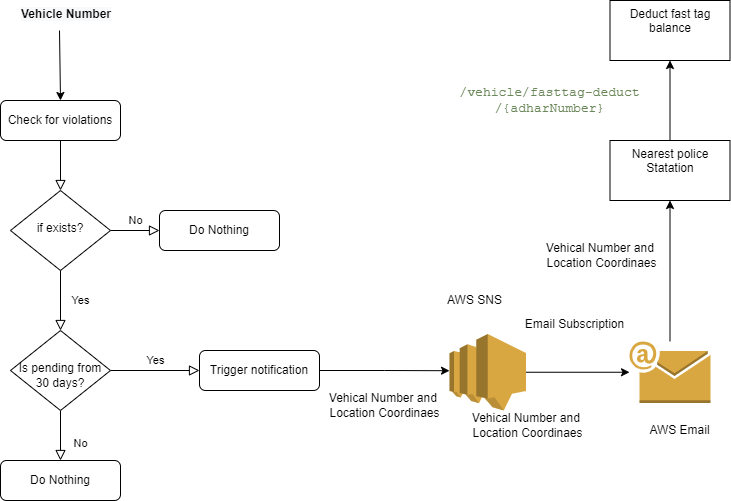

The diagram above was exported from draw.io. Its source (the exported page's mxGraphModel, read from the mxfile embedded in the PNG):
<mxGraphModel dx="1038" dy="1810" grid="1" gridSize="10" guides="1" tooltips="1" connect="1" arrows="1" fold="1" page="1" pageScale="1" pageWidth="827" pageHeight="1169" math="0" shadow="0">
  <root>
    <mxCell id="WIyWlLk6GJQsqaUBKTNV-0" />
    <mxCell id="WIyWlLk6GJQsqaUBKTNV-1" parent="WIyWlLk6GJQsqaUBKTNV-0" />
    <mxCell id="WIyWlLk6GJQsqaUBKTNV-2" value="" style="rounded=0;html=1;jettySize=auto;orthogonalLoop=1;fontSize=11;endArrow=block;endFill=0;endSize=8;strokeWidth=1;shadow=0;labelBackgroundColor=none;edgeStyle=orthogonalEdgeStyle;" parent="WIyWlLk6GJQsqaUBKTNV-1" source="WIyWlLk6GJQsqaUBKTNV-3" target="WIyWlLk6GJQsqaUBKTNV-6" edge="1">
      <mxGeometry relative="1" as="geometry" />
    </mxCell>
    <mxCell id="WIyWlLk6GJQsqaUBKTNV-3" value="Check for violations" style="rounded=1;whiteSpace=wrap;html=1;fontSize=12;glass=0;strokeWidth=1;shadow=0;" parent="WIyWlLk6GJQsqaUBKTNV-1" vertex="1">
      <mxGeometry x="161" y="80" width="120" height="40" as="geometry" />
    </mxCell>
    <mxCell id="WIyWlLk6GJQsqaUBKTNV-4" value="Yes" style="rounded=0;html=1;jettySize=auto;orthogonalLoop=1;fontSize=11;endArrow=block;endFill=0;endSize=8;strokeWidth=1;shadow=0;labelBackgroundColor=none;edgeStyle=orthogonalEdgeStyle;" parent="WIyWlLk6GJQsqaUBKTNV-1" source="WIyWlLk6GJQsqaUBKTNV-6" target="WIyWlLk6GJQsqaUBKTNV-10" edge="1">
      <mxGeometry y="20" relative="1" as="geometry">
        <mxPoint as="offset" />
      </mxGeometry>
    </mxCell>
    <mxCell id="WIyWlLk6GJQsqaUBKTNV-5" value="No" style="edgeStyle=orthogonalEdgeStyle;rounded=0;html=1;jettySize=auto;orthogonalLoop=1;fontSize=11;endArrow=block;endFill=0;endSize=8;strokeWidth=1;shadow=0;labelBackgroundColor=none;" parent="WIyWlLk6GJQsqaUBKTNV-1" source="WIyWlLk6GJQsqaUBKTNV-6" target="WIyWlLk6GJQsqaUBKTNV-7" edge="1">
      <mxGeometry y="10" relative="1" as="geometry">
        <mxPoint as="offset" />
      </mxGeometry>
    </mxCell>
    <mxCell id="WIyWlLk6GJQsqaUBKTNV-6" value="if exists?" style="rhombus;whiteSpace=wrap;html=1;shadow=0;fontFamily=Helvetica;fontSize=12;align=center;strokeWidth=1;spacing=6;spacingTop=-4;" parent="WIyWlLk6GJQsqaUBKTNV-1" vertex="1">
      <mxGeometry x="171" y="170" width="100" height="80" as="geometry" />
    </mxCell>
    <mxCell id="WIyWlLk6GJQsqaUBKTNV-7" value="Do Nothing" style="rounded=1;whiteSpace=wrap;html=1;fontSize=12;glass=0;strokeWidth=1;shadow=0;" parent="WIyWlLk6GJQsqaUBKTNV-1" vertex="1">
      <mxGeometry x="320" y="190" width="120" height="40" as="geometry" />
    </mxCell>
    <mxCell id="WIyWlLk6GJQsqaUBKTNV-8" value="No" style="rounded=0;html=1;jettySize=auto;orthogonalLoop=1;fontSize=11;endArrow=block;endFill=0;endSize=8;strokeWidth=1;shadow=0;labelBackgroundColor=none;edgeStyle=orthogonalEdgeStyle;" parent="WIyWlLk6GJQsqaUBKTNV-1" source="WIyWlLk6GJQsqaUBKTNV-10" target="WIyWlLk6GJQsqaUBKTNV-11" edge="1">
      <mxGeometry x="0.3333" y="20" relative="1" as="geometry">
        <mxPoint as="offset" />
      </mxGeometry>
    </mxCell>
    <mxCell id="WIyWlLk6GJQsqaUBKTNV-9" value="Yes" style="edgeStyle=orthogonalEdgeStyle;rounded=0;html=1;jettySize=auto;orthogonalLoop=1;fontSize=11;endArrow=block;endFill=0;endSize=8;strokeWidth=1;shadow=0;labelBackgroundColor=none;" parent="WIyWlLk6GJQsqaUBKTNV-1" source="WIyWlLk6GJQsqaUBKTNV-10" target="WIyWlLk6GJQsqaUBKTNV-12" edge="1">
      <mxGeometry y="10" relative="1" as="geometry">
        <mxPoint as="offset" />
      </mxGeometry>
    </mxCell>
    <mxCell id="WIyWlLk6GJQsqaUBKTNV-10" value="&lt;br&gt;Is pending from 30 days?" style="rhombus;whiteSpace=wrap;html=1;shadow=0;fontFamily=Helvetica;fontSize=12;align=center;strokeWidth=1;spacing=6;spacingTop=-4;" parent="WIyWlLk6GJQsqaUBKTNV-1" vertex="1">
      <mxGeometry x="171" y="310" width="100" height="80" as="geometry" />
    </mxCell>
    <mxCell id="WIyWlLk6GJQsqaUBKTNV-11" value="Do Nothing" style="rounded=1;whiteSpace=wrap;html=1;fontSize=12;glass=0;strokeWidth=1;shadow=0;" parent="WIyWlLk6GJQsqaUBKTNV-1" vertex="1">
      <mxGeometry x="161" y="440" width="120" height="40" as="geometry" />
    </mxCell>
    <mxCell id="nBBN0-Ni1SIQwn1fsPLB-3" value="" style="edgeStyle=orthogonalEdgeStyle;rounded=0;orthogonalLoop=1;jettySize=auto;html=1;entryX=0;entryY=0.48;entryDx=0;entryDy=0;entryPerimeter=0;" edge="1" parent="WIyWlLk6GJQsqaUBKTNV-1" source="WIyWlLk6GJQsqaUBKTNV-12" target="nBBN0-Ni1SIQwn1fsPLB-5">
      <mxGeometry relative="1" as="geometry">
        <mxPoint x="540" y="330" as="targetPoint" />
      </mxGeometry>
    </mxCell>
    <mxCell id="WIyWlLk6GJQsqaUBKTNV-12" value="Trigger notification" style="rounded=1;whiteSpace=wrap;html=1;fontSize=12;glass=0;strokeWidth=1;shadow=0;" parent="WIyWlLk6GJQsqaUBKTNV-1" vertex="1">
      <mxGeometry x="360" y="330" width="120" height="40" as="geometry" />
    </mxCell>
    <mxCell id="nBBN0-Ni1SIQwn1fsPLB-0" value="" style="endArrow=classic;html=1;rounded=0;entryX=0.5;entryY=0;entryDx=0;entryDy=0;" edge="1" parent="WIyWlLk6GJQsqaUBKTNV-1" target="WIyWlLk6GJQsqaUBKTNV-3">
      <mxGeometry width="50" height="50" relative="1" as="geometry">
        <mxPoint x="220" y="10" as="sourcePoint" />
        <mxPoint x="230" y="-20" as="targetPoint" />
      </mxGeometry>
    </mxCell>
    <mxCell id="nBBN0-Ni1SIQwn1fsPLB-1" value="&lt;span style=&quot;color: rgb(0 , 0 , 0) ; font-family: &amp;#34;helvetica&amp;#34; ; font-size: 12px ; font-style: normal ; letter-spacing: normal ; text-align: center ; text-indent: 0px ; text-transform: none ; word-spacing: 0px ; background-color: rgb(248 , 249 , 250) ; display: inline ; float: none&quot;&gt;&lt;b&gt;Vehicle Number&lt;/b&gt;&lt;/span&gt;" style="text;whiteSpace=wrap;html=1;" vertex="1" parent="WIyWlLk6GJQsqaUBKTNV-1">
      <mxGeometry x="180" y="-20" width="130" height="30" as="geometry" />
    </mxCell>
    <mxCell id="nBBN0-Ni1SIQwn1fsPLB-4" value="AWS SNS" style="text;html=1;align=center;verticalAlign=middle;resizable=0;points=[];autosize=1;strokeColor=none;fillColor=none;" vertex="1" parent="WIyWlLk6GJQsqaUBKTNV-1">
      <mxGeometry x="600" y="270" width="70" height="20" as="geometry" />
    </mxCell>
    <mxCell id="nBBN0-Ni1SIQwn1fsPLB-8" value="" style="edgeStyle=orthogonalEdgeStyle;rounded=0;orthogonalLoop=1;jettySize=auto;html=1;" edge="1" parent="WIyWlLk6GJQsqaUBKTNV-1" source="nBBN0-Ni1SIQwn1fsPLB-5" target="nBBN0-Ni1SIQwn1fsPLB-7">
      <mxGeometry relative="1" as="geometry" />
    </mxCell>
    <mxCell id="nBBN0-Ni1SIQwn1fsPLB-5" value="" style="outlineConnect=0;dashed=0;verticalLabelPosition=bottom;verticalAlign=top;align=center;html=1;shape=mxgraph.aws3.sns;fillColor=#D9A741;gradientColor=none;" vertex="1" parent="WIyWlLk6GJQsqaUBKTNV-1">
      <mxGeometry x="610" y="313.5" width="76.5" height="76.5" as="geometry" />
    </mxCell>
    <mxCell id="nBBN0-Ni1SIQwn1fsPLB-6" value="Vehical Number and &lt;br&gt;Location Coordinaes" style="text;html=1;align=center;verticalAlign=middle;resizable=0;points=[];autosize=1;strokeColor=none;fillColor=none;" vertex="1" parent="WIyWlLk6GJQsqaUBKTNV-1">
      <mxGeometry x="480" y="370" width="130" height="30" as="geometry" />
    </mxCell>
    <mxCell id="nBBN0-Ni1SIQwn1fsPLB-11" value="" style="edgeStyle=orthogonalEdgeStyle;rounded=0;orthogonalLoop=1;jettySize=auto;html=1;" edge="1" parent="WIyWlLk6GJQsqaUBKTNV-1" source="nBBN0-Ni1SIQwn1fsPLB-7" target="nBBN0-Ni1SIQwn1fsPLB-10">
      <mxGeometry relative="1" as="geometry" />
    </mxCell>
    <mxCell id="nBBN0-Ni1SIQwn1fsPLB-7" value="" style="outlineConnect=0;dashed=0;verticalLabelPosition=bottom;verticalAlign=top;align=center;html=1;shape=mxgraph.aws3.email;fillColor=#D9A741;gradientColor=none;" vertex="1" parent="WIyWlLk6GJQsqaUBKTNV-1">
      <mxGeometry x="790" y="321" width="81" height="61.5" as="geometry" />
    </mxCell>
    <mxCell id="nBBN0-Ni1SIQwn1fsPLB-9" value="Vehical Number and &lt;br&gt;Location Coordinaes" style="text;html=1;align=center;verticalAlign=middle;resizable=0;points=[];autosize=1;strokeColor=none;fillColor=none;" vertex="1" parent="WIyWlLk6GJQsqaUBKTNV-1">
      <mxGeometry x="623.25" y="390" width="130" height="30" as="geometry" />
    </mxCell>
    <mxCell id="nBBN0-Ni1SIQwn1fsPLB-15" value="" style="edgeStyle=orthogonalEdgeStyle;rounded=0;orthogonalLoop=1;jettySize=auto;html=1;fontFamily=Helvetica;fontSize=12;fontColor=default;" edge="1" parent="WIyWlLk6GJQsqaUBKTNV-1" source="nBBN0-Ni1SIQwn1fsPLB-10" target="nBBN0-Ni1SIQwn1fsPLB-14">
      <mxGeometry relative="1" as="geometry" />
    </mxCell>
    <mxCell id="nBBN0-Ni1SIQwn1fsPLB-10" value="Nearest police Statation" style="whiteSpace=wrap;html=1;verticalAlign=top;fillColor=default;dashed=0;gradientColor=none;" vertex="1" parent="WIyWlLk6GJQsqaUBKTNV-1">
      <mxGeometry x="770.5" y="120" width="120" height="60" as="geometry" />
    </mxCell>
    <mxCell id="nBBN0-Ni1SIQwn1fsPLB-12" value="Email Subscription" style="text;html=1;align=center;verticalAlign=middle;resizable=0;points=[];autosize=1;strokeColor=none;fillColor=none;fontSize=12;fontFamily=Helvetica;fontColor=default;" vertex="1" parent="WIyWlLk6GJQsqaUBKTNV-1">
      <mxGeometry x="680" y="293.5" width="110" height="20" as="geometry" />
    </mxCell>
    <mxCell id="nBBN0-Ni1SIQwn1fsPLB-13" value="Vehical Number and &lt;br&gt;Location Coordinaes" style="text;html=1;align=center;verticalAlign=middle;resizable=0;points=[];autosize=1;strokeColor=none;fillColor=none;" vertex="1" parent="WIyWlLk6GJQsqaUBKTNV-1">
      <mxGeometry x="697" y="220" width="130" height="30" as="geometry" />
    </mxCell>
    <mxCell id="nBBN0-Ni1SIQwn1fsPLB-14" value="Deduct fast tag balance" style="whiteSpace=wrap;html=1;verticalAlign=top;fillColor=default;dashed=0;gradientColor=none;" vertex="1" parent="WIyWlLk6GJQsqaUBKTNV-1">
      <mxGeometry x="770.5" y="-20" width="120" height="60" as="geometry" />
    </mxCell>
    <mxCell id="nBBN0-Ni1SIQwn1fsPLB-16" value="&lt;pre style=&quot;color: rgb(169 , 183 , 198) ; font-family: &amp;#34;jetbrains mono&amp;#34; , monospace ; font-size: 9.8pt&quot;&gt;&lt;span style=&quot;color: rgb(106 , 135 , 89)&quot;&gt;/vehicle/fasttag-deduct&lt;br&gt;/{adharNumber}&lt;/span&gt;&lt;/pre&gt;" style="text;html=1;align=center;verticalAlign=middle;resizable=0;points=[];autosize=1;strokeColor=none;fillColor=none;fontSize=12;fontFamily=Helvetica;fontColor=default;" vertex="1" parent="WIyWlLk6GJQsqaUBKTNV-1">
      <mxGeometry x="610" y="50" width="200" height="60" as="geometry" />
    </mxCell>
    <mxCell id="nBBN0-Ni1SIQwn1fsPLB-17" value="AWS Email&lt;br&gt;" style="text;html=1;align=center;verticalAlign=middle;resizable=0;points=[];autosize=1;strokeColor=none;fillColor=none;fontSize=12;fontFamily=Helvetica;fontColor=default;" vertex="1" parent="WIyWlLk6GJQsqaUBKTNV-1">
      <mxGeometry x="800" y="400" width="80" height="20" as="geometry" />
    </mxCell>
  </root>
</mxGraphModel>